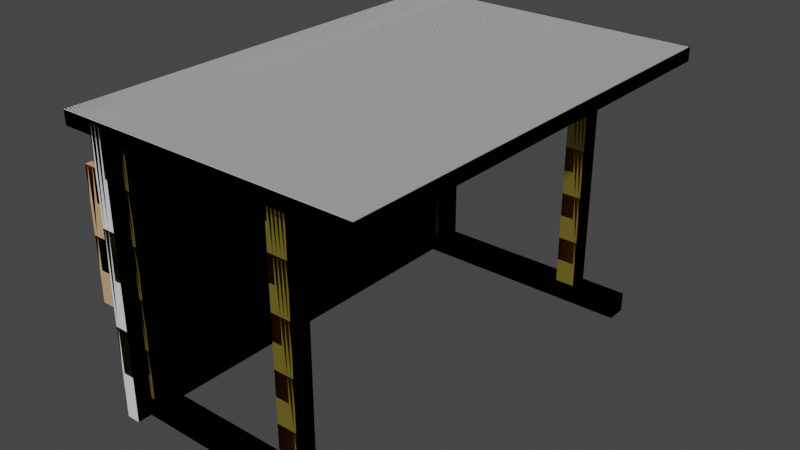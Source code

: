 # Source: desk_yellow.blend  (saved by Blender 3.5.10; exported with 4.5.12 LTS)
import bpy
from mathutils import Matrix  # noqa: F401  (used for matrix-valued properties, if any)

bpy.ops.wm.read_factory_settings(use_empty=True)
scene = bpy.context.scene
scene.name = 'Scene'

# ---- collections
col_collection = bpy.data.collections.new('Collection'); scene.collection.children.link(col_collection)
col_collection_2 = bpy.data.collections.new('Collection 2'); scene.collection.children.link(col_collection_2)

# ---- materials (node trees are filled in below, after node groups)
mat_material_001 = bpy.data.materials.new('Material.001')
mat_material_001.use_transparent_shadow = False
mat_material_002 = bpy.data.materials.new('Material.002')
mat_material_002.use_transparent_shadow = False

# ---- material node trees
mat_material_001.use_nodes = True; mat_material_001.node_tree.nodes.clear()
_N = mat_material_001.node_tree.nodes; _L = mat_material_001.node_tree.links
n0 = _N.new('ShaderNodeBsdfPrincipled'); n0.name = 'Principled BSDF'; n0.location = (10, 300)
n0.distribution = 'GGX'
n0.subsurface_method = 'RANDOM_WALK_SKIN'
n0.inputs[0].default_value = (1.0, 0.7793, 0.1297, 1.0)
n0.inputs[1].default_value = 1.0
n0.inputs[3].default_value = 1.45
n0.inputs[27].default_value = (0.0, 0.0, 0.0, 1.0)
n0.inputs[28].default_value = 1.0
n1 = _N.new('ShaderNodeOutputMaterial'); n1.name = 'Material Output'; n1.location = (300, 300)
_L.new(n0.outputs[0], n1.inputs[0])
n1.is_active_output = True
mat_material_002.use_nodes = True; mat_material_002.node_tree.nodes.clear()
_N = mat_material_002.node_tree.nodes; _L = mat_material_002.node_tree.links
n0 = _N.new('ShaderNodeBsdfPrincipled'); n0.name = 'Principled BSDF'; n0.location = (10, 300)
n0.distribution = 'GGX'
n0.subsurface_method = 'RANDOM_WALK_SKIN'
n0.inputs[0].default_value = (0.6584, 0.402, 0.2122, 1.0)
n0.inputs[3].default_value = 1.45
n0.inputs[27].default_value = (0.0, 0.0, 0.0, 1.0)
n0.inputs[28].default_value = 1.0
n1 = _N.new('ShaderNodeOutputMaterial'); n1.name = 'Material Output'; n1.location = (300, 300)
_L.new(n0.outputs[0], n1.inputs[0])
n1.is_active_output = True

# ---- world
world_world = bpy.data.worlds.new('World'); scene.world = world_world
world_world.use_nodes = True; world_world.node_tree.nodes.clear()
_N = world_world.node_tree.nodes; _L = world_world.node_tree.links
n0 = _N.new('ShaderNodeOutputWorld'); n0.name = 'World Output'; n0.location = (300, 300)
n1 = _N.new('ShaderNodeBackground'); n1.name = 'Background'; n1.location = (10, 300)
n1.inputs[0].default_value = (0.05088, 0.05088, 0.05088, 1.0)
_L.new(n1.outputs[0], n0.inputs[0])
n0.is_active_output = True
world_world.color = (0.05088, 0.05088, 0.05088)
world_world.use_sun_shadow = False
world_world.sun_shadow_jitter_overblur = 0.0

# ---- meshes
me_cube_001 = bpy.data.meshes.new('Cube.001')
me_cube_001.from_pydata([(-1.209, -1.811, -0.04771), (-1.209, -1.811, 0.06165), (-1.209, 1.819, -0.04771), (-1.209, 1.819, 0.06165), (1.213, -1.811, -0.04771), (1.213, -1.811, 0.06165), (1.213, 1.819, -0.04771), (1.213, 1.819, 0.06165), (-1.209, -1.811, -0.04771), (-1.209, -1.811, 0.06165), (-1.209, 1.819, -0.04771), (-1.209, 1.819, 0.06165), (1.213, -1.811, -0.04771), (1.213, -1.811, 0.06165), (1.213, 1.819, -0.04771), (1.213, 1.819, 0.06165), (-0.9575, -1.811, 0.05143), (-0.8481, -1.811, 0.05143), (-0.9575, 1.819, 0.05143), (-0.8481, 1.819, 0.05143), (-0.9575, -1.811, -2.17), (-0.8481, -1.811, -2.17), (-0.9575, 1.819, -2.17), (-0.8481, 1.819, -2.17), (-0.9575, -1.811, 0.05143), (-0.8481, -1.811, 0.05143), (-0.9575, 1.819, 0.05143), (-0.8481, 1.819, 0.05143), (-0.9575, -1.811, -2.17), (-0.8481, -1.811, -2.17), (-0.9575, 1.819, -2.17), (-0.8481, 1.819, -2.17)], [], [(0, 1, 3, 2), (2, 3, 7, 6), (6, 7, 5, 4), (4, 5, 1, 0), (2, 6, 4, 0), (7, 3, 1, 5), (8, 9, 11, 10), (10, 11, 15, 14), (14, 15, 13, 12), (12, 13, 9, 8), (10, 14, 12, 8), (15, 11, 9, 13), (16, 17, 19, 18), (18, 19, 23, 22), (22, 23, 21, 20), (20, 21, 17, 16), (18, 22, 20, 16), (23, 19, 17, 21), (24, 25, 27, 26), (26, 27, 31, 30), (30, 31, 29, 28), (28, 29, 25, 24), (26, 30, 28, 24), (31, 27, 25, 29)])
me_cube_001.polygons.foreach_set('use_smooth', [True] * 24)
_k = set([(0, 1), (0, 2), (0, 4), (1, 3), (1, 5), (2, 3), (2, 6), (3, 7), (4, 5), (4, 6), (5, 7), (6, 7), (8, 9), (8, 10), (8, 12), (9, 11), (9, 13), (10, 11), (10, 14), (11, 15), (12, 13), (12, 14), (13, 15), (14, 15), (16, 17), (16, 18), (16, 20), (17, 19), (17, 21), (18, 19), (18, 22), (19, 23), (20, 21), (20, 22), (21, 23), (22, 23), (24, 25), (24, 26), (24, 28), (25, 27), (25, 29), (26, 27), (26, 30), (27, 31), (28, 29), (28, 30), (29, 31), (30, 31)])
me_cube_001.attributes.new('sharp_edge', 'BOOLEAN', 'EDGE').data.foreach_set('value', [ (min(e.vertices), max(e.vertices)) in _k for e in me_cube_001.edges])
_uv = me_cube_001.uv_layers.new(name='UVMap')
_uv.uv.foreach_set('vector', [0.375, 0.0, 0.625, 0.0, 0.625, 0.25, 0.375, 0.25, 0.375, 0.25, 0.625, 0.25, 0.625, 0.5, 0.375, 0.5, 0.375, 0.5, 0.625, 0.5, 0.625, 0.75, 0.375, 0.75, 0.375, 0.75, 0.625, 0.75, 0.625, 1.0, 0.375, 1.0, 0.125, 0.5, 0.375, 0.5, 0.375, 0.75, 0.125, 0.75, 0.625, 0.5, 0.875, 0.5, 0.875, 0.75, 0.625, 0.75, 0.375, 0.0, 0.625, 0.0, 0.625, 0.25, 0.375, 0.25, 0.375, 0.25, 0.625, 0.25, 0.625, 0.5, 0.375, 0.5, 0.375, 0.5, 0.625, 0.5, 0.625, 0.75, 0.375, 0.75, 0.375, 0.75, 0.625, 0.75, 0.625, 1.0, 0.375, 1.0, 0.125, 0.5, 0.375, 0.5, 0.375, 0.75, 0.125, 0.75, 0.625, 0.5, 0.875, 0.5, 0.875, 0.75, 0.625, 0.75, 0.375, 0.0, 0.625, 0.0, 0.625, 0.25, 0.375, 0.25, 0.375, 0.25, 0.625, 0.25, 0.625, 0.5, 0.375, 0.5, 0.375, 0.5, 0.625, 0.5, 0.625, 0.75, 0.375, 0.75, 0.375, 0.75, 0.625, 0.75, 0.625, 1.0, 0.375, 1.0, 0.125, 0.5, 0.375, 0.5, 0.375, 0.75, 0.125, 0.75, 0.625, 0.5, 0.875, 0.5, 0.875, 0.75, 0.625, 0.75, 0.375, 0.0, 0.625, 0.0, 0.625, 0.25, 0.375, 0.25, 0.375, 0.25, 0.625, 0.25, 0.625, 0.5, 0.375, 0.5, 0.375, 0.5, 0.625, 0.5, 0.625, 0.75, 0.375, 0.75, 0.375, 0.75, 0.625, 0.75, 0.625, 1.0, 0.375, 1.0, 0.125, 0.5, 0.375, 0.5, 0.375, 0.75, 0.125, 0.75, 0.625, 0.5, 0.875, 0.5, 0.875, 0.75, 0.625, 0.75])
me_cube_001.update()
me_cube_001.normals_split_custom_set([tuple(v) for v in zip(*[iter([-1.0, 0.0, 0.0, -1.0, 0.0, 0.0, -1.0, 0.0, 0.0, -1.0, 0.0, 0.0, 0.0, 1.0, 0.0, 0.0, 1.0, 0.0, 0.0, 1.0, 0.0, 0.0, 1.0, 0.0, 1.0, 0.0, 0.0, 1.0, 0.0, 0.0, 1.0, 0.0, 0.0, 1.0, 0.0, 0.0, 0.0, -1.0, 0.0, 0.0, -1.0, 0.0, 0.0, -1.0, 0.0, 0.0, -1.0, 0.0, 0.0, 0.0, -1.0, 0.0, 0.0, -1.0, 0.0, 0.0, -1.0, 0.0, 0.0, -1.0, 0.0, 0.0, 1.0, 0.0, 0.0, 1.0, 0.0, 0.0, 1.0, 0.0, 0.0, 1.0, -1.0, 0.0, 0.0, -1.0, 0.0, 0.0, -1.0, 0.0, 0.0, -1.0, 0.0, 0.0, 0.0, 1.0, 0.0, 0.0, 1.0, 0.0, 0.0, 1.0, 0.0, 0.0, 1.0, 0.0, 1.0, 0.0, 0.0, 1.0, 0.0, 0.0, 1.0, 0.0, 0.0, 1.0, 0.0, 0.0, 0.0, -1.0, 0.0, 0.0, -1.0, 0.0, 0.0, -1.0, 0.0, 0.0, -1.0, 0.0, 0.0, 0.0, -1.0, 0.0, 0.0, -1.0, 0.0, 0.0, -1.0, 0.0, 0.0, -1.0, 0.0, 0.0, 1.0, 0.0, 0.0, 1.0, 0.0, 0.0, 1.0, 0.0, 0.0, 1.0, 0.0, 0.0, 1.0, 0.0, 0.0, 1.0, 0.0, 0.0, 1.0, 0.0, 0.0, 1.0, 0.0, 1.0, 0.0, 0.0, 1.0, 0.0, 0.0, 1.0, 0.0, 0.0, 1.0, 0.0, 0.0, 0.0, -1.0, 0.0, 0.0, -1.0, 0.0, 0.0, -1.0, 0.0, 0.0, -1.0, 0.0, -1.0, 0.0, 0.0, -1.0, 0.0, 0.0, -1.0, 0.0, 0.0, -1.0, 0.0, -1.0, 0.0, 5.367e-08, -1.0, 0.0, 5.367e-08, -1.0, 0.0, 5.367e-08, -1.0, 0.0, 5.367e-08, 1.0, 0.0, -5.367e-08, 1.0, 0.0, -5.367e-08, 1.0, 0.0, -5.367e-08, 1.0, 0.0, -5.367e-08, 0.0, 0.0, 1.0, 0.0, 0.0, 1.0, 0.0, 0.0, 1.0, 0.0, 0.0, 1.0, 0.0, 1.0, 0.0, 0.0, 1.0, 0.0, 0.0, 1.0, 0.0, 0.0, 1.0, 0.0, 0.0, 0.0, -1.0, 0.0, 0.0, -1.0, 0.0, 0.0, -1.0, 0.0, 0.0, -1.0, 0.0, -1.0, 0.0, 0.0, -1.0, 0.0, 0.0, -1.0, 0.0, 0.0, -1.0, 0.0, -1.0, 0.0, 5.367e-08, -1.0, 0.0, 5.367e-08, -1.0, 0.0, 5.367e-08, -1.0, 0.0, 5.367e-08, 1.0, 0.0, -5.367e-08, 1.0, 0.0, -5.367e-08, 1.0, 0.0, -5.367e-08, 1.0, 0.0, -5.367e-08])] * 3)])
me_002 = bpy.data.meshes.new('Куб.002')
me_002.from_pydata([(-1.0, -1.0, -1.0), (-1.0, -1.0, 1.0), (-1.0, 1.0, -1.0), (-1.0, 1.0, 1.0), (1.0, -1.0, -1.0), (1.0, -1.0, 1.0), (1.0, 1.0, -1.0), (1.0, 1.0, 1.0), (-0.6784, -0.8454, -0.7113), (-0.6784, -0.8454, -40.71), (-0.6784, -0.9343, -0.7113), (-0.6784, -0.9343, -40.71), (-0.8117, -0.8454, -0.7113), (-0.8117, -0.8454, -40.71), (-0.8117, -0.9343, -0.7113), (-0.8117, -0.9343, -40.71), (0.4883, -0.8454, -0.7113), (0.4883, -0.8454, -40.71), (0.4883, -0.9343, -0.7113), (0.4883, -0.9343, -40.71), (0.3549, -0.8454, -0.7113), (0.3549, -0.8454, -40.71), (0.3549, -0.9343, -0.7113), (0.3549, -0.9343, -40.71), (0.4883, 0.9323, -0.7112), (0.4883, 0.9323, -40.71), (0.4883, 0.8434, -0.7112), (0.4883, 0.8434, -40.71), (0.3549, 0.9323, -0.7112), (0.3549, 0.9323, -40.71), (0.3549, 0.8434, -0.7112), (0.3549, 0.8434, -40.71), (0.8008, 0.9323, -43.85), (-0.8659, 0.9323, -43.85), (0.8008, 0.8434, -43.85), (-0.8659, 0.8434, -43.85), (0.8008, 0.9323, -40.65), (-0.8659, 0.9323, -40.65), (0.8008, 0.8434, -40.65), (-0.8659, 0.8434, -40.65), (-0.6784, 0.9323, -0.7112), (-0.6784, 0.9323, -40.71), (-0.6784, 0.8434, -0.7112), (-0.6784, 0.8434, -40.71), (-0.8117, 0.9323, -0.7112), (-0.8117, 0.9323, -40.71), (-0.8117, 0.8434, -0.7112), (-0.8117, 0.8434, -40.71), (0.8008, -0.8454, -43.85), (-0.8659, -0.8454, -43.85), (0.8008, -0.9343, -43.85), (-0.8659, -0.9343, -43.85), (0.8008, -0.8454, -40.65), (-0.8659, -0.8454, -40.65), (0.8008, -0.9343, -40.65), (-0.8659, -0.9343, -40.65), (-0.8965, -1.0, -5.492), (-0.8132, -1.0, -5.492), (-0.8965, 1.0, -5.492), (-0.8132, 1.0, -5.492), (-0.8965, -1.0, -25.84), (-0.8132, -1.0, -25.84), (-0.8965, 1.0, -25.84), (-0.8132, 1.0, -25.84), (-1.0, -1.0, -1.0), (-1.0, -1.0, 1.0), (-1.0, 1.0, -1.0), (-1.0, 1.0, 1.0), (1.0, -1.0, -1.0), (1.0, -1.0, 1.0), (1.0, 1.0, -1.0), (1.0, 1.0, 1.0), (-0.6784, -0.8454, -0.7113), (-0.6784, -0.8454, -40.71), (-0.6784, -0.9343, -0.7113), (-0.6784, -0.9343, -40.71), (-0.8117, -0.8454, -0.7113), (-0.8117, -0.8454, -40.71), (-0.8117, -0.9343, -0.7113), (-0.8117, -0.9343, -40.71), (0.4883, -0.8454, -0.7113), (0.4883, -0.8454, -40.71), (0.4883, -0.9343, -0.7113), (0.4883, -0.9343, -40.71), (0.3549, -0.8454, -0.7113), (0.3549, -0.8454, -40.71), (0.3549, -0.9343, -0.7113), (0.3549, -0.9343, -40.71), (0.4883, 0.9323, -0.7112), (0.4883, 0.9323, -40.71), (0.4883, 0.8434, -0.7112), (0.4883, 0.8434, -40.71), (0.3549, 0.9323, -0.7112), (0.3549, 0.9323, -40.71), (0.3549, 0.8434, -0.7112), (0.3549, 0.8434, -40.71), (0.8008, 0.9323, -43.85), (-0.8659, 0.9323, -43.85), (0.8008, 0.8434, -43.85), (-0.8659, 0.8434, -43.85), (0.8008, 0.9323, -40.65), (-0.8659, 0.9323, -40.65), (0.8008, 0.8434, -40.65), (-0.8659, 0.8434, -40.65), (-0.6784, 0.9323, -0.7112), (-0.6784, 0.9323, -40.71), (-0.6784, 0.8434, -0.7112), (-0.6784, 0.8434, -40.71), (-0.8117, 0.9323, -0.7112), (-0.8117, 0.9323, -40.71), (-0.8117, 0.8434, -0.7112), (-0.8117, 0.8434, -40.71), (0.8008, -0.8454, -43.85), (-0.8659, -0.8454, -43.85), (0.8008, -0.9343, -43.85), (-0.8659, -0.9343, -43.85), (0.8008, -0.8454, -40.65), (-0.8659, -0.8454, -40.65), (0.8008, -0.9343, -40.65), (-0.8659, -0.9343, -40.65), (-0.8965, -1.0, -5.492), (-0.8132, -1.0, -5.492), (-0.8965, 1.0, -5.492), (-0.8132, 1.0, -5.492), (-0.8965, -1.0, -25.84), (-0.8132, -1.0, -25.84), (-0.8965, 1.0, -25.84), (-0.8132, 1.0, -25.84), (-1.0, -1.0, -1.0), (-1.0, -1.0, 1.0), (-1.0, 1.0, -1.0), (-1.0, 1.0, 1.0), (1.0, -1.0, -1.0), (1.0, -1.0, 1.0), (1.0, 1.0, -1.0), (1.0, 1.0, 1.0), (-0.6784, -0.8454, -0.7113), (-0.6784, -0.8454, -40.71), (-0.6784, -0.9343, -0.7113), (-0.6784, -0.9343, -40.71), (-0.8117, -0.8454, -0.7113), (-0.8117, -0.8454, -40.71), (-0.8117, -0.9343, -0.7113), (-0.8117, -0.9343, -40.71), (0.4883, -0.8454, -0.7113), (0.4883, -0.8454, -40.71), (0.4883, -0.9343, -0.7113), (0.4883, -0.9343, -40.71), (0.3549, -0.8454, -0.7113), (0.3549, -0.8454, -40.71), (0.3549, -0.9343, -0.7113), (0.3549, -0.9343, -40.71), (0.4883, 0.9323, -0.7112), (0.4883, 0.9323, -40.71), (0.4883, 0.8434, -0.7112), (0.4883, 0.8434, -40.71), (0.3549, 0.9323, -0.7112), (0.3549, 0.9323, -40.71), (0.3549, 0.8434, -0.7112), (0.3549, 0.8434, -40.71), (0.8008, 0.9323, -43.85), (-0.8659, 0.9323, -43.85), (0.8008, 0.8434, -43.85), (-0.8659, 0.8434, -43.85), (0.8008, 0.9323, -40.65), (-0.8659, 0.9323, -40.65), (0.8008, 0.8434, -40.65), (-0.8659, 0.8434, -40.65), (-0.6784, 0.9323, -0.7112), (-0.6784, 0.9323, -40.71), (-0.6784, 0.8434, -0.7112), (-0.6784, 0.8434, -40.71), (-0.8117, 0.9323, -0.7112), (-0.8117, 0.9323, -40.71), (-0.8117, 0.8434, -0.7112), (-0.8117, 0.8434, -40.71), (0.8008, -0.8454, -43.85), (-0.8659, -0.8454, -43.85), (0.8008, -0.9343, -43.85), (-0.8659, -0.9343, -43.85), (0.8008, -0.8454, -40.65), (-0.8659, -0.8454, -40.65), (0.8008, -0.9343, -40.65), (-0.8659, -0.9343, -40.65), (-0.8965, -1.0, -5.492), (-0.8132, -1.0, -5.492), (-0.8965, 1.0, -5.492), (-0.8132, 1.0, -5.492), (-0.8965, -1.0, -25.84), (-0.8132, -1.0, -25.84), (-0.8965, 1.0, -25.84), (-0.8132, 1.0, -25.84)], [], [(0, 1, 3, 2), (2, 3, 7, 6), (6, 7, 5, 4), (4, 5, 1, 0), (2, 6, 4, 0), (7, 3, 1, 5), (8, 12, 14, 10), (11, 10, 14, 15), (15, 14, 12, 13), (13, 9, 11, 15), (9, 8, 10, 11), (13, 12, 8, 9), (16, 20, 22, 18), (19, 18, 22, 23), (23, 22, 20, 21), (21, 17, 19, 23), (17, 16, 18, 19), (21, 20, 16, 17), (24, 28, 30, 26), (27, 26, 30, 31), (31, 30, 28, 29), (29, 25, 27, 31), (25, 24, 26, 27), (29, 28, 24, 25), (32, 36, 38, 34), (35, 34, 38, 39), (39, 38, 36, 37), (37, 33, 35, 39), (33, 32, 34, 35), (37, 36, 32, 33), (40, 44, 46, 42), (43, 42, 46, 47), (47, 46, 44, 45), (45, 41, 43, 47), (41, 40, 42, 43), (45, 44, 40, 41), (48, 52, 54, 50), (51, 50, 54, 55), (55, 54, 52, 53), (53, 49, 51, 55), (49, 48, 50, 51), (53, 52, 48, 49), (56, 57, 59, 58), (58, 59, 63, 62), (62, 63, 61, 60), (60, 61, 57, 56), (58, 62, 60, 56), (63, 59, 57, 61), (64, 65, 67, 66), (66, 67, 71, 70), (70, 71, 69, 68), (68, 69, 65, 64), (66, 70, 68, 64), (71, 67, 65, 69), (72, 76, 78, 74), (75, 74, 78, 79), (79, 78, 76, 77), (77, 73, 75, 79), (73, 72, 74, 75), (77, 76, 72, 73), (80, 84, 86, 82), (83, 82, 86, 87), (87, 86, 84, 85), (85, 81, 83, 87), (81, 80, 82, 83), (85, 84, 80, 81), (88, 92, 94, 90), (91, 90, 94, 95), (95, 94, 92, 93), (93, 89, 91, 95), (89, 88, 90, 91), (93, 92, 88, 89), (96, 100, 102, 98), (99, 98, 102, 103), (103, 102, 100, 101), (101, 97, 99, 103), (97, 96, 98, 99), (101, 100, 96, 97), (104, 108, 110, 106), (107, 106, 110, 111), (111, 110, 108, 109), (109, 105, 107, 111), (105, 104, 106, 107), (109, 108, 104, 105), (112, 116, 118, 114), (115, 114, 118, 119), (119, 118, 116, 117), (117, 113, 115, 119), (113, 112, 114, 115), (117, 116, 112, 113), (120, 121, 123, 122), (122, 123, 127, 126), (126, 127, 125, 124), (124, 125, 121, 120), (122, 126, 124, 120), (127, 123, 121, 125), (128, 129, 131, 130), (130, 131, 135, 134), (134, 135, 133, 132), (132, 133, 129, 128), (130, 134, 132, 128), (135, 131, 129, 133), (136, 140, 142, 138), (139, 138, 142, 143), (143, 142, 140, 141), (141, 137, 139, 143), (137, 136, 138, 139), (141, 140, 136, 137), (144, 148, 150, 146), (147, 146, 150, 151), (151, 150, 148, 149), (149, 145, 147, 151), (145, 144, 146, 147), (149, 148, 144, 145), (152, 156, 158, 154), (155, 154, 158, 159), (159, 158, 156, 157), (157, 153, 155, 159), (153, 152, 154, 155), (157, 156, 152, 153), (160, 164, 166, 162), (163, 162, 166, 167), (167, 166, 164, 165), (165, 161, 163, 167), (161, 160, 162, 163), (165, 164, 160, 161), (168, 172, 174, 170), (171, 170, 174, 175), (175, 174, 172, 173), (173, 169, 171, 175), (169, 168, 170, 171), (173, 172, 168, 169), (176, 180, 182, 178), (179, 178, 182, 183), (183, 182, 180, 181), (181, 177, 179, 183), (177, 176, 178, 179), (181, 180, 176, 177), (184, 185, 187, 186), (186, 187, 191, 190), (190, 191, 189, 188), (188, 189, 185, 184), (186, 190, 188, 184), (191, 187, 185, 189)])
me_002.polygons.foreach_set('use_smooth', [True] * 144)
me_002.polygons.foreach_set('material_index', [3, 3, 3, 3, 3, 3, 3, 0, 0, 0, 0, 0, 3, 0, 0, 0, 0, 0, 3, 0, 0, 0, 0, 0, 0, 0, 0, 0, 0, 0, 3, 0, 0, 0, 0, 0, 0, 0, 0, 0, 0, 0, 3, 3, 3, 3, 3, 3, 3, 3, 3, 3, 3, 3, 3, 0, 0, 0, 0, 0, 3, 0, 0, 0, 0, 0, 3, 0, 0, 0, 0, 0, 0, 0, 0, 0, 0, 0, 3, 0, 0, 0, 0, 0, 0, 0, 0, 0, 0, 0, 3, 3, 3, 3, 3, 3, 3, 3, 3, 3, 3, 3, 3, 0, 0, 0, 0, 0, 3, 0, 0, 0, 0, 0, 3, 0, 0, 0, 0, 0, 0, 0, 0, 0, 0, 0, 3, 0, 0, 0, 0, 0, 0, 0, 0, 0, 0, 0, 3, 3, 3, 3, 3, 3])
_k = set([(0, 1), (0, 2), (0, 4), (1, 3), (1, 5), (2, 3), (2, 6), (3, 7), (4, 5), (4, 6), (5, 7), (6, 7), (8, 9), (8, 10), (8, 12), (9, 11), (9, 13), (10, 11), (10, 14), (11, 15), (12, 13), (12, 14), (13, 15), (14, 15), (16, 17), (16, 18), (16, 20), (17, 19), (17, 21), (18, 19), (18, 22), (19, 23), (20, 21), (20, 22), (21, 23), (22, 23), (24, 25), (24, 26), (24, 28), (25, 27), (25, 29), (26, 27), (26, 30), (27, 31), (28, 29), (28, 30), (29, 31), (30, 31), (32, 33), (32, 34), (32, 36), (33, 35), (33, 37), (34, 35), (34, 38), (35, 39), (36, 37), (36, 38), (37, 39), (38, 39), (40, 41), (40, 42), (40, 44), (41, 43), (41, 45), (42, 43), (42, 46), (43, 47), (44, 45), (44, 46), (45, 47), (46, 47), (48, 49), (48, 50), (48, 52), (49, 51), (49, 53), (50, 51), (50, 54), (51, 55), (52, 53), (52, 54), (53, 55), (54, 55), (56, 57), (56, 58), (56, 60), (57, 59), (57, 61), (58, 59), (58, 62), (59, 63), (60, 61), (60, 62), (61, 63), (62, 63), (64, 65), (64, 66), (64, 68), (65, 67), (65, 69), (66, 67), (66, 70), (67, 71), (68, 69), (68, 70), (69, 71), (70, 71), (72, 73), (72, 74), (72, 76), (73, 75), (73, 77), (74, 75), (74, 78), (75, 79), (76, 77), (76, 78), (77, 79), (78, 79), (80, 81), (80, 82), (80, 84), (81, 83), (81, 85), (82, 83), (82, 86), (83, 87), (84, 85), (84, 86), (85, 87), (86, 87), (88, 89), (88, 90), (88, 92), (89, 91), (89, 93), (90, 91), (90, 94), (91, 95), (92, 93), (92, 94), (93, 95), (94, 95), (96, 97), (96, 98), (96, 100), (97, 99), (97, 101), (98, 99), (98, 102), (99, 103), (100, 101), (100, 102), (101, 103), (102, 103), (104, 105), (104, 106), (104, 108), (105, 107), (105, 109), (106, 107), (106, 110), (107, 111), (108, 109), (108, 110), (109, 111), (110, 111), (112, 113), (112, 114), (112, 116), (113, 115), (113, 117), (114, 115), (114, 118), (115, 119), (116, 117), (116, 118), (117, 119), (118, 119), (120, 121), (120, 122), (120, 124), (121, 123), (121, 125), (122, 123), (122, 126), (123, 127), (124, 125), (124, 126), (125, 127), (126, 127), (128, 129), (128, 130), (128, 132), (129, 131), (129, 133), (130, 131), (130, 134), (131, 135), (132, 133), (132, 134), (133, 135), (134, 135), (136, 137), (136, 138), (136, 140), (137, 139), (137, 141), (138, 139), (138, 142), (139, 143), (140, 141), (140, 142), (141, 143), (142, 143), (144, 145), (144, 146), (144, 148), (145, 147), (145, 149), (146, 147), (146, 150), (147, 151), (148, 149), (148, 150), (149, 151), (150, 151), (152, 153), (152, 154), (152, 156), (153, 155), (153, 157), (154, 155), (154, 158), (155, 159), (156, 157), (156, 158), (157, 159), (158, 159), (160, 161), (160, 162), (160, 164), (161, 163), (161, 165), (162, 163), (162, 166), (163, 167), (164, 165), (164, 166), (165, 167), (166, 167), (168, 169), (168, 170), (168, 172), (169, 171), (169, 173), (170, 171), (170, 174), (171, 175), (172, 173), (172, 174), (173, 175), (174, 175), (176, 177), (176, 178), (176, 180), (177, 179), (177, 181), (178, 179), (178, 182), (179, 183), (180, 181), (180, 182), (181, 183), (182, 183), (184, 185), (184, 186), (184, 188), (185, 187), (185, 189), (186, 187), (186, 190), (187, 191), (188, 189), (188, 190), (189, 191), (190, 191)])
me_002.attributes.new('sharp_edge', 'BOOLEAN', 'EDGE').data.foreach_set('value', [ (min(e.vertices), max(e.vertices)) in _k for e in me_002.edges])
_uv = me_002.uv_layers.new(name='UVКарта')
_uv.uv.foreach_set('vector', [0.2257, 0.6602, 0.2257, 0.7069, 0.1791, 0.7069, 0.1791, 0.6602, 0.3949, 0.9481, 0.3949, 0.9947, 0.3483, 0.9947, 0.3483, 0.9481, 0.2829, 0.9461, 0.2829, 0.9927, 0.2363, 0.9927, 0.2363, 0.9461, 0.2257, 0.9461, 0.2257, 0.9927, 0.1791, 0.9927, 0.1791, 0.9461, 0.2363, 0.8889, 0.2829, 0.8889, 0.2829, 0.9356, 0.2363, 0.9356, 0.1791, 0.8889, 0.2257, 0.8889, 0.2257, 0.9356, 0.1791, 0.9356, 0.6944, 0.9481, 0.6944, 0.9512, 0.6923, 0.9512, 0.6923, 0.9481, 0.3514, 0.00528, 0.3514, 0.9375, 0.3483, 0.9375, 0.3483, 0.00528, 0.8932, 0.00528, 0.8932, 0.9375, 0.8911, 0.9375, 0.8911, 0.00528, 0.6817, 0.9481, 0.6817, 0.9512, 0.6797, 0.9512, 0.6797, 0.9481, 0.8174, 0.00528, 0.8174, 0.9375, 0.8153, 0.9375, 0.8153, 0.00528, 0.4198, 0.00528, 0.4198, 0.9375, 0.4167, 0.9375, 0.4167, 0.00528, 0.6565, 0.9481, 0.6565, 0.9512, 0.6544, 0.9512, 0.6544, 0.9481, 0.5701, 0.00528, 0.5701, 0.9375, 0.567, 0.9375, 0.567, 0.00528, 0.6784, 0.00528, 0.6784, 0.9375, 0.6764, 0.9375, 0.6764, 0.00528, 0.6312, 0.9481, 0.6312, 0.9512, 0.6291, 0.9512, 0.6291, 0.9481, 0.8048, 0.00528, 0.8048, 0.9375, 0.8027, 0.9375, 0.8027, 0.00528, 0.5018, 0.00528, 0.5018, 0.9375, 0.4987, 0.9375, 0.4987, 0.00528, 0.5807, 0.9481, 0.5807, 0.9512, 0.5786, 0.9512, 0.5786, 0.9481, 0.5291, 0.00528, 0.5291, 0.9375, 0.526, 0.9375, 0.526, 0.00528, 0.9311, 0.00528, 0.9311, 0.9375, 0.929, 0.9375, 0.929, 0.00528, 0.5554, 0.9481, 0.5554, 0.9512, 0.5533, 0.9512, 0.5533, 0.9481, 0.7037, 0.00528, 0.7037, 0.9375, 0.7016, 0.9375, 0.7016, 0.00528, 0.6658, 0.00528, 0.6658, 0.9375, 0.6627, 0.9375, 0.6627, 0.00528, 0.1648, 0.7454, 0.1648, 0.82, 0.1627, 0.82, 0.1627, 0.7454, 0.1791, 0.49, 0.218, 0.49, 0.218, 0.5645, 0.1791, 0.5645, 0.1522, 0.8877, 0.1522, 0.9265, 0.1501, 0.9265, 0.1501, 0.8877, 0.3061, 0.82, 0.3061, 0.7454, 0.3082, 0.7454, 0.3082, 0.82, 0.3314, 0.948, 0.3314, 0.9091, 0.3334, 0.9091, 0.3334, 0.948, 0.0803, 0.6602, 0.1191, 0.6602, 0.1191, 0.7348, 0.0803, 0.7348, 0.1522, 0.9371, 0.1522, 0.9402, 0.1501, 0.9402, 0.1501, 0.9371, 0.5565, 0.00528, 0.5565, 0.9375, 0.5533, 0.9375, 0.5533, 0.00528, 0.969, 0.00528, 0.969, 0.9375, 0.9669, 0.9375, 0.9669, 0.00528, 0.1648, 0.9371, 0.1648, 0.9402, 0.1627, 0.9402, 0.1627, 0.9371, 0.729, 0.00528, 0.729, 0.9375, 0.7269, 0.9375, 0.7269, 0.00528, 0.4334, 0.00528, 0.4334, 0.9375, 0.4303, 0.9375, 0.4303, 0.00528, 0.3294, 0.5751, 0.3294, 0.6497, 0.3273, 0.6497, 0.3273, 0.5751, 0.0803, 0.5751, 0.1191, 0.5751, 0.1191, 0.6497, 0.0803, 0.6497, 0.2955, 0.8877, 0.2955, 0.9265, 0.2935, 0.9265, 0.2935, 0.8877, 0.3187, 0.82, 0.3187, 0.7454, 0.3208, 0.7454, 0.3208, 0.82, 0.1375, 0.9265, 0.1375, 0.8877, 0.1395, 0.8877, 0.1395, 0.9265, 0.1297, 0.5751, 0.1685, 0.5751, 0.1685, 0.6497, 0.1297, 0.6497, 0.1644, 0.8771, 0.1625, 0.8771, 0.1625, 0.8305, 0.1644, 0.8305, 0.01973, 0.9641, 0.01778, 0.9641, 0.01778, 0.49, 0.01973, 0.49, 0.2935, 0.8305, 0.2954, 0.8305, 0.2954, 0.8771, 0.2935, 0.8771, 0.04279, 0.49, 0.04473, 0.49, 0.04473, 0.9641, 0.04279, 0.9641, 0.3378, 0.00528, 0.3378, 0.4794, 0.2912, 0.4794, 0.2912, 0.00528, 0.05189, 0.005281, 0.05189, 0.4794, 0.00528, 0.4794, 0.00528, 0.00528, 0.1269, 0.8597, 0.1269, 0.9063, 0.0803, 0.9063, 0.0803, 0.8597, 0.2257, 0.7746, 0.2257, 0.8212, 0.1791, 0.8212, 0.1791, 0.7746, 0.2829, 0.6602, 0.2829, 0.7069, 0.2363, 0.7069, 0.2363, 0.6602, 0.1269, 0.8026, 0.1269, 0.8492, 0.0803, 0.8492, 0.0803, 0.8026, 0.1791, 0.8318, 0.2257, 0.8318, 0.2257, 0.8784, 0.1791, 0.8784, 0.4055, 0.9481, 0.4521, 0.9481, 0.4521, 0.9947, 0.4055, 0.9947, 0.6438, 0.9481, 0.6438, 0.9512, 0.6418, 0.9512, 0.6418, 0.9481, 0.3924, 0.00528, 0.3924, 0.9375, 0.3893, 0.9375, 0.3893, 0.00528, 0.7416, 0.00528, 0.7416, 0.9375, 0.7395, 0.9375, 0.7395, 0.00528, 0.6186, 0.9481, 0.6186, 0.9512, 0.6165, 0.9512, 0.6165, 0.9481, 0.7921, 0.00528, 0.7921, 0.9375, 0.7901, 0.9375, 0.7901, 0.00528, 0.4471, 0.00528, 0.4471, 0.9375, 0.444, 0.9375, 0.444, 0.00528, 0.5418, 0.9481, 0.5418, 0.9512, 0.5397, 0.9512, 0.5397, 0.9481, 0.5428, 0.00528, 0.5428, 0.9375, 0.5397, 0.9375, 0.5397, 0.00528, 0.7795, 0.00528, 0.7795, 0.9375, 0.7774, 0.9375, 0.7774, 0.00528, 0.4774, 0.9481, 0.4774, 0.9512, 0.4753, 0.9512, 0.4753, 0.9481, 0.8679, 0.00528, 0.8679, 0.9375, 0.8659, 0.9375, 0.8659, 0.00528, 0.6248, 0.00528, 0.6248, 0.9375, 0.6217, 0.9375, 0.6217, 0.00528, 0.4647, 0.9481, 0.4647, 0.9512, 0.4627, 0.9512, 0.4627, 0.9481, 0.4744, 0.00528, 0.4744, 0.9375, 0.4713, 0.9375, 0.4713, 0.00528, 0.9563, 0.00528, 0.9563, 0.9375, 0.9543, 0.9375, 0.9543, 0.00528, 0.2955, 0.9371, 0.2955, 0.9402, 0.2935, 0.9402, 0.2935, 0.9371, 0.7163, 0.00528, 0.7163, 0.9375, 0.7143, 0.9375, 0.7143, 0.00528, 0.6385, 0.00528, 0.6385, 0.9375, 0.6354, 0.9375, 0.6354, 0.00528, 0.3294, 0.49, 0.3294, 0.5645, 0.3273, 0.5645, 0.3273, 0.49, 0.0803, 0.49, 0.1191, 0.49, 0.1191, 0.5645, 0.0803, 0.5645, 0.1648, 0.8877, 0.1648, 0.9265, 0.1627, 0.9265, 0.1627, 0.8877, 0.2935, 0.82, 0.2935, 0.7454, 0.2955, 0.7454, 0.2955, 0.82, 0.3187, 0.9188, 0.3187, 0.8799, 0.3208, 0.8799, 0.3208, 0.9188, 0.2285, 0.5751, 0.2674, 0.5751, 0.2674, 0.6497, 0.2285, 0.6497, 0.5681, 0.9481, 0.5681, 0.9512, 0.566, 0.9512, 0.566, 0.9481, 0.6111, 0.00528, 0.6111, 0.9375, 0.608, 0.9375, 0.608, 0.00528, 0.9185, 0.00528, 0.9185, 0.9375, 0.9164, 0.9375, 0.9164, 0.00528, 0.606, 0.9481, 0.606, 0.9512, 0.6039, 0.9512, 0.6039, 0.9481, 0.7669, 0.00528, 0.7669, 0.9375, 0.7648, 0.9375, 0.7648, 0.00528, 0.3788, 0.00528, 0.3788, 0.9375, 0.3757, 0.9375, 0.3757, 0.00528, 0.3334, 0.6602, 0.3334, 0.7348, 0.3314, 0.7348, 0.3314, 0.6602, 0.2285, 0.49, 0.2674, 0.49, 0.2674, 0.5645, 0.2285, 0.5645, 0.3208, 0.8305, 0.3208, 0.8694, 0.3187, 0.8694, 0.3187, 0.8305, 0.3061, 0.7348, 0.3061, 0.6602, 0.3082, 0.6602, 0.3082, 0.7348, 0.3061, 0.9682, 0.3061, 0.9293, 0.3082, 0.9293, 0.3082, 0.9682, 0.2779, 0.5751, 0.3168, 0.5751, 0.3168, 0.6497, 0.2779, 0.6497, 0.3333, 0.8492, 0.3314, 0.8492, 0.3314, 0.8026, 0.3333, 0.8026, 0.03223, 0.9641, 0.03029, 0.9641, 0.03029, 0.49, 0.03223, 0.49, 0.1375, 0.8305, 0.1394, 0.8305, 0.1394, 0.8771, 0.1375, 0.8771, 0.00528, 0.49, 0.007223, 0.49, 0.007223, 0.9641, 0.00528, 0.9641, 0.2234, 0.00528, 0.2234, 0.4794, 0.1768, 0.4794, 0.1768, 0.00528, 0.1091, 0.005281, 0.1091, 0.4794, 0.06245, 0.4794, 0.06245, 0.00528, 0.2829, 0.8318, 0.2829, 0.8784, 0.2363, 0.8784, 0.2363, 0.8318, 0.2829, 0.7746, 0.2829, 0.8212, 0.2363, 0.8212, 0.2363, 0.7746, 0.1269, 0.9169, 0.1269, 0.9635, 0.0803, 0.9635, 0.0803, 0.9169, 0.2829, 0.7174, 0.2829, 0.764, 0.2363, 0.764, 0.2363, 0.7174, 0.1791, 0.7174, 0.2257, 0.7174, 0.2257, 0.764, 0.1791, 0.764, 0.0803, 0.7454, 0.1269, 0.7454, 0.1269, 0.792, 0.0803, 0.792, 0.1395, 0.9371, 0.1395, 0.9402, 0.1375, 0.9402, 0.1375, 0.9371, 0.4061, 0.00528, 0.4061, 0.9375, 0.403, 0.9375, 0.403, 0.00528, 0.8427, 0.00528, 0.8427, 0.9375, 0.8406, 0.9375, 0.8406, 0.00528, 0.5026, 0.9481, 0.5026, 0.9512, 0.5006, 0.9512, 0.5006, 0.9481, 0.6911, 0.00528, 0.6911, 0.9375, 0.689, 0.9375, 0.689, 0.00528, 0.3651, 0.00528, 0.3651, 0.9375, 0.362, 0.9375, 0.362, 0.00528, 0.6691, 0.9481, 0.6691, 0.9512, 0.667, 0.9512, 0.667, 0.9481, 0.5975, 0.00528, 0.5975, 0.9375, 0.5944, 0.9375, 0.5944, 0.00528, 0.8553, 0.00528, 0.8553, 0.9375, 0.8532, 0.9375, 0.8532, 0.00528, 0.5933, 0.9481, 0.5933, 0.9512, 0.5912, 0.9512, 0.5912, 0.9481, 0.83, 0.00528, 0.83, 0.9375, 0.828, 0.9375, 0.828, 0.00528, 0.4881, 0.00528, 0.4881, 0.9375, 0.485, 0.9375, 0.485, 0.00528, 0.5153, 0.9481, 0.5153, 0.9512, 0.5132, 0.9512, 0.5132, 0.9481, 0.5155, 0.00528, 0.5155, 0.9375, 0.5123, 0.9375, 0.5123, 0.00528, 0.9437, 0.00528, 0.9437, 0.9375, 0.9416, 0.9375, 0.9416, 0.00528, 0.707, 0.9481, 0.707, 0.9512, 0.7049, 0.9512, 0.7049, 0.9481, 0.7542, 0.00528, 0.7542, 0.9375, 0.7522, 0.9375, 0.7522, 0.00528, 0.6521, 0.00528, 0.6521, 0.9375, 0.649, 0.9375, 0.649, 0.00528, 0.2955, 0.6602, 0.2955, 0.7348, 0.2935, 0.7348, 0.2935, 0.6602, 0.2779, 0.49, 0.3168, 0.49, 0.3168, 0.5645, 0.2779, 0.5645, 0.3208, 0.9293, 0.3208, 0.9682, 0.3187, 0.9682, 0.3187, 0.9293, 0.3187, 0.7348, 0.3187, 0.6602, 0.3208, 0.6602, 0.3208, 0.7348, 0.3061, 0.8694, 0.3061, 0.8305, 0.3082, 0.8305, 0.3082, 0.8694, 0.1297, 0.6602, 0.1685, 0.6602, 0.1685, 0.7348, 0.1297, 0.7348, 0.49, 0.9481, 0.49, 0.9512, 0.4879, 0.9512, 0.4879, 0.9481, 0.5838, 0.00528, 0.5838, 0.9375, 0.5807, 0.9375, 0.5807, 0.00528, 0.9058, 0.00528, 0.9058, 0.9375, 0.9037, 0.9375, 0.9037, 0.00528, 0.5281, 0.9481, 0.5281, 0.9512, 0.526, 0.9512, 0.526, 0.9481, 0.8806, 0.00528, 0.8806, 0.9375, 0.8785, 0.9375, 0.8785, 0.00528, 0.4608, 0.00528, 0.4608, 0.9375, 0.4577, 0.9375, 0.4577, 0.00528, 0.1522, 0.7454, 0.1522, 0.82, 0.1501, 0.82, 0.1501, 0.7454, 0.1297, 0.49, 0.1685, 0.49, 0.1685, 0.5645, 0.1297, 0.5645, 0.3082, 0.8799, 0.3082, 0.9188, 0.3061, 0.9188, 0.3061, 0.8799, 0.1375, 0.82, 0.1375, 0.7454, 0.1395, 0.7454, 0.1395, 0.82, 0.3314, 0.8986, 0.3314, 0.8597, 0.3334, 0.8597, 0.3334, 0.8986, 0.1791, 0.5751, 0.218, 0.5751, 0.218, 0.6497, 0.1791, 0.6497, 0.1519, 0.8771, 0.15, 0.8771, 0.15, 0.8305, 0.1519, 0.8305, 0.06974, 0.9641, 0.0678, 0.9641, 0.06779, 0.49, 0.06974, 0.49, 0.3314, 0.7454, 0.3333, 0.7454, 0.3333, 0.792, 0.3314, 0.792, 0.05529, 0.49, 0.05723, 0.49, 0.05723, 0.9641, 0.05529, 0.9641, 0.2806, 0.00528, 0.2806, 0.4794, 0.234, 0.4794, 0.234, 0.00528, 0.1662, 0.005281, 0.1662, 0.4794, 0.1196, 0.4794, 0.1196, 0.00528])
_uv.active_render = True
_uv = me_002.uv_layers.new(name='UVMap')
_uv.uv.foreach_set('vector', [0.0, 0.0, 0.0, 0.0, 0.0, 0.0, 0.0, 0.0, 0.0, 0.0, 0.0, 0.0, 0.0, 0.0, 0.0, 0.0, 0.0, 0.0, 0.0, 0.0, 0.0, 0.0, 0.0, 0.0, 0.0, 0.0, 0.0, 0.0, 0.0, 0.0, 0.0, 0.0, 0.0, 0.0, 0.0, 0.0, 0.0, 0.0, 0.0, 0.0, 0.0, 0.0, 0.0, 0.0, 0.0, 0.0, 0.0, 0.0, 0.625, 0.5, 0.875, 0.5, 0.875, 0.75, 0.625, 0.75, 0.375, 0.75, 0.625, 0.75, 0.625, 1.0, 0.375, 1.0, 0.375, 0.0, 0.625, 0.0, 0.625, 0.25, 0.375, 0.25, 0.125, 0.5, 0.375, 0.5, 0.375, 0.75, 0.125, 0.75, 0.375, 0.5, 0.625, 0.5, 0.625, 0.75, 0.375, 0.75, 0.375, 0.25, 0.625, 0.25, 0.625, 0.5, 0.375, 0.5, 0.625, 0.5, 0.875, 0.5, 0.875, 0.75, 0.625, 0.75, 0.375, 0.75, 0.625, 0.75, 0.625, 1.0, 0.375, 1.0, 0.375, 0.0, 0.625, 0.0, 0.625, 0.25, 0.375, 0.25, 0.125, 0.5, 0.375, 0.5, 0.375, 0.75, 0.125, 0.75, 0.375, 0.5, 0.625, 0.5, 0.625, 0.75, 0.375, 0.75, 0.375, 0.25, 0.625, 0.25, 0.625, 0.5, 0.375, 0.5, 0.625, 0.5, 0.875, 0.5, 0.875, 0.75, 0.625, 0.75, 0.375, 0.75, 0.625, 0.75, 0.625, 1.0, 0.375, 1.0, 0.375, 0.0, 0.625, 0.0, 0.625, 0.25, 0.375, 0.25, 0.125, 0.5, 0.375, 0.5, 0.375, 0.75, 0.125, 0.75, 0.375, 0.5, 0.625, 0.5, 0.625, 0.75, 0.375, 0.75, 0.375, 0.25, 0.625, 0.25, 0.625, 0.5, 0.375, 0.5, 0.625, 0.5, 0.875, 0.5, 0.875, 0.75, 0.625, 0.75, 0.375, 0.75, 0.625, 0.75, 0.625, 1.0, 0.375, 1.0, 0.375, 0.0, 0.625, 0.0, 0.625, 0.25, 0.375, 0.25, 0.125, 0.5, 0.375, 0.5, 0.375, 0.75, 0.125, 0.75, 0.375, 0.5, 0.625, 0.5, 0.625, 0.75, 0.375, 0.75, 0.375, 0.25, 0.625, 0.25, 0.625, 0.5, 0.375, 0.5, 0.625, 0.5, 0.875, 0.5, 0.875, 0.75, 0.625, 0.75, 0.375, 0.75, 0.625, 0.75, 0.625, 1.0, 0.375, 1.0, 0.375, 0.0, 0.625, 0.0, 0.625, 0.25, 0.375, 0.25, 0.125, 0.5, 0.375, 0.5, 0.375, 0.75, 0.125, 0.75, 0.375, 0.5, 0.625, 0.5, 0.625, 0.75, 0.375, 0.75, 0.375, 0.25, 0.625, 0.25, 0.625, 0.5, 0.375, 0.5, 0.625, 0.5, 0.875, 0.5, 0.875, 0.75, 0.625, 0.75, 0.375, 0.75, 0.625, 0.75, 0.625, 1.0, 0.375, 1.0, 0.375, 0.0, 0.625, 0.0, 0.625, 0.25, 0.375, 0.25, 0.125, 0.5, 0.375, 0.5, 0.375, 0.75, 0.125, 0.75, 0.375, 0.5, 0.625, 0.5, 0.625, 0.75, 0.375, 0.75, 0.375, 0.25, 0.625, 0.25, 0.625, 0.5, 0.375, 0.5, 0.0, 0.0, 0.0, 0.0, 0.0, 0.0, 0.0, 0.0, 0.0, 0.0, 0.0, 0.0, 0.0, 0.0, 0.0, 0.0, 0.0, 0.0, 0.0, 0.0, 0.0, 0.0, 0.0, 0.0, 0.0, 0.0, 0.0, 0.0, 0.0, 0.0, 0.0, 0.0, 0.0, 0.0, 0.0, 0.0, 0.0, 0.0, 0.0, 0.0, 0.0, 0.0, 0.0, 0.0, 0.0, 0.0, 0.0, 0.0, 0.0, 0.0, 0.0, 0.0, 0.0, 0.0, 0.0, 0.0, 0.0, 0.0, 0.0, 0.0, 0.0, 0.0, 0.0, 0.0, 0.0, 0.0, 0.0, 0.0, 0.0, 0.0, 0.0, 0.0, 0.0, 0.0, 0.0, 0.0, 0.0, 0.0, 0.0, 0.0, 0.0, 0.0, 0.0, 0.0, 0.0, 0.0, 0.0, 0.0, 0.0, 0.0, 0.0, 0.0, 0.0, 0.0, 0.0, 0.0, 0.625, 0.5, 0.875, 0.5, 0.875, 0.75, 0.625, 0.75, 0.375, 0.75, 0.625, 0.75, 0.625, 1.0, 0.375, 1.0, 0.375, 0.0, 0.625, 0.0, 0.625, 0.25, 0.375, 0.25, 0.125, 0.5, 0.375, 0.5, 0.375, 0.75, 0.125, 0.75, 0.375, 0.5, 0.625, 0.5, 0.625, 0.75, 0.375, 0.75, 0.375, 0.25, 0.625, 0.25, 0.625, 0.5, 0.375, 0.5, 0.625, 0.5, 0.875, 0.5, 0.875, 0.75, 0.625, 0.75, 0.375, 0.75, 0.625, 0.75, 0.625, 1.0, 0.375, 1.0, 0.375, 0.0, 0.625, 0.0, 0.625, 0.25, 0.375, 0.25, 0.125, 0.5, 0.375, 0.5, 0.375, 0.75, 0.125, 0.75, 0.375, 0.5, 0.625, 0.5, 0.625, 0.75, 0.375, 0.75, 0.375, 0.25, 0.625, 0.25, 0.625, 0.5, 0.375, 0.5, 0.625, 0.5, 0.875, 0.5, 0.875, 0.75, 0.625, 0.75, 0.375, 0.75, 0.625, 0.75, 0.625, 1.0, 0.375, 1.0, 0.375, 0.0, 0.625, 0.0, 0.625, 0.25, 0.375, 0.25, 0.125, 0.5, 0.375, 0.5, 0.375, 0.75, 0.125, 0.75, 0.375, 0.5, 0.625, 0.5, 0.625, 0.75, 0.375, 0.75, 0.375, 0.25, 0.625, 0.25, 0.625, 0.5, 0.375, 0.5, 0.625, 0.5, 0.875, 0.5, 0.875, 0.75, 0.625, 0.75, 0.375, 0.75, 0.625, 0.75, 0.625, 1.0, 0.375, 1.0, 0.375, 0.0, 0.625, 0.0, 0.625, 0.25, 0.375, 0.25, 0.125, 0.5, 0.375, 0.5, 0.375, 0.75, 0.125, 0.75, 0.375, 0.5, 0.625, 0.5, 0.625, 0.75, 0.375, 0.75, 0.375, 0.25, 0.625, 0.25, 0.625, 0.5, 0.375, 0.5, 0.625, 0.5, 0.875, 0.5, 0.875, 0.75, 0.625, 0.75, 0.375, 0.75, 0.625, 0.75, 0.625, 1.0, 0.375, 1.0, 0.375, 0.0, 0.625, 0.0, 0.625, 0.25, 0.375, 0.25, 0.125, 0.5, 0.375, 0.5, 0.375, 0.75, 0.125, 0.75, 0.375, 0.5, 0.625, 0.5, 0.625, 0.75, 0.375, 0.75, 0.375, 0.25, 0.625, 0.25, 0.625, 0.5, 0.375, 0.5, 0.625, 0.5, 0.875, 0.5, 0.875, 0.75, 0.625, 0.75, 0.375, 0.75, 0.625, 0.75, 0.625, 1.0, 0.375, 1.0, 0.375, 0.0, 0.625, 0.0, 0.625, 0.25, 0.375, 0.25, 0.125, 0.5, 0.375, 0.5, 0.375, 0.75, 0.125, 0.75, 0.375, 0.5, 0.625, 0.5, 0.625, 0.75, 0.375, 0.75, 0.375, 0.25, 0.625, 0.25, 0.625, 0.5, 0.375, 0.5, 0.0, 0.0, 0.0, 0.0, 0.0, 0.0, 0.0, 0.0, 0.0, 0.0, 0.0, 0.0, 0.0, 0.0, 0.0, 0.0, 0.0, 0.0, 0.0, 0.0, 0.0, 0.0, 0.0, 0.0, 0.0, 0.0, 0.0, 0.0, 0.0, 0.0, 0.0, 0.0, 0.0, 0.0, 0.0, 0.0, 0.0, 0.0, 0.0, 0.0, 0.0, 0.0, 0.0, 0.0, 0.0, 0.0, 0.0, 0.0, 0.0, 0.0, 0.0, 0.0, 0.0, 0.0, 0.0, 0.0, 0.0, 0.0, 0.0, 0.0, 0.0, 0.0, 0.0, 0.0, 0.0, 0.0, 0.0, 0.0, 0.0, 0.0, 0.0, 0.0, 0.0, 0.0, 0.0, 0.0, 0.0, 0.0, 0.0, 0.0, 0.0, 0.0, 0.0, 0.0, 0.0, 0.0, 0.0, 0.0, 0.0, 0.0, 0.0, 0.0, 0.0, 0.0, 0.0, 0.0, 0.625, 0.5, 0.875, 0.5, 0.875, 0.75, 0.625, 0.75, 0.375, 0.75, 0.625, 0.75, 0.625, 1.0, 0.375, 1.0, 0.375, 0.0, 0.625, 0.0, 0.625, 0.25, 0.375, 0.25, 0.125, 0.5, 0.375, 0.5, 0.375, 0.75, 0.125, 0.75, 0.375, 0.5, 0.625, 0.5, 0.625, 0.75, 0.375, 0.75, 0.375, 0.25, 0.625, 0.25, 0.625, 0.5, 0.375, 0.5, 0.625, 0.5, 0.875, 0.5, 0.875, 0.75, 0.625, 0.75, 0.375, 0.75, 0.625, 0.75, 0.625, 1.0, 0.375, 1.0, 0.375, 0.0, 0.625, 0.0, 0.625, 0.25, 0.375, 0.25, 0.125, 0.5, 0.375, 0.5, 0.375, 0.75, 0.125, 0.75, 0.375, 0.5, 0.625, 0.5, 0.625, 0.75, 0.375, 0.75, 0.375, 0.25, 0.625, 0.25, 0.625, 0.5, 0.375, 0.5, 0.625, 0.5, 0.875, 0.5, 0.875, 0.75, 0.625, 0.75, 0.375, 0.75, 0.625, 0.75, 0.625, 1.0, 0.375, 1.0, 0.375, 0.0, 0.625, 0.0, 0.625, 0.25, 0.375, 0.25, 0.125, 0.5, 0.375, 0.5, 0.375, 0.75, 0.125, 0.75, 0.375, 0.5, 0.625, 0.5, 0.625, 0.75, 0.375, 0.75, 0.375, 0.25, 0.625, 0.25, 0.625, 0.5, 0.375, 0.5, 0.625, 0.5, 0.875, 0.5, 0.875, 0.75, 0.625, 0.75, 0.375, 0.75, 0.625, 0.75, 0.625, 1.0, 0.375, 1.0, 0.375, 0.0, 0.625, 0.0, 0.625, 0.25, 0.375, 0.25, 0.125, 0.5, 0.375, 0.5, 0.375, 0.75, 0.125, 0.75, 0.375, 0.5, 0.625, 0.5, 0.625, 0.75, 0.375, 0.75, 0.375, 0.25, 0.625, 0.25, 0.625, 0.5, 0.375, 0.5, 0.625, 0.5, 0.875, 0.5, 0.875, 0.75, 0.625, 0.75, 0.375, 0.75, 0.625, 0.75, 0.625, 1.0, 0.375, 1.0, 0.375, 0.0, 0.625, 0.0, 0.625, 0.25, 0.375, 0.25, 0.125, 0.5, 0.375, 0.5, 0.375, 0.75, 0.125, 0.75, 0.375, 0.5, 0.625, 0.5, 0.625, 0.75, 0.375, 0.75, 0.375, 0.25, 0.625, 0.25, 0.625, 0.5, 0.375, 0.5, 0.625, 0.5, 0.875, 0.5, 0.875, 0.75, 0.625, 0.75, 0.375, 0.75, 0.625, 0.75, 0.625, 1.0, 0.375, 1.0, 0.375, 0.0, 0.625, 0.0, 0.625, 0.25, 0.375, 0.25, 0.125, 0.5, 0.375, 0.5, 0.375, 0.75, 0.125, 0.75, 0.375, 0.5, 0.625, 0.5, 0.625, 0.75, 0.375, 0.75, 0.375, 0.25, 0.625, 0.25, 0.625, 0.5, 0.375, 0.5, 0.0, 0.0, 0.0, 0.0, 0.0, 0.0, 0.0, 0.0, 0.0, 0.0, 0.0, 0.0, 0.0, 0.0, 0.0, 0.0, 0.0, 0.0, 0.0, 0.0, 0.0, 0.0, 0.0, 0.0, 0.0, 0.0, 0.0, 0.0, 0.0, 0.0, 0.0, 0.0, 0.0, 0.0, 0.0, 0.0, 0.0, 0.0, 0.0, 0.0, 0.0, 0.0, 0.0, 0.0, 0.0, 0.0, 0.0, 0.0])
me_002.materials.append(mat_material_001)
me_002.materials.append(None)
me_002.materials.append(None)
me_002.materials.append(mat_material_002)
me_002.update()
me_002.normals_split_custom_set([tuple(v) for v in zip(*[iter([-1.0, 0.0, 0.0, -1.0, 0.0, 0.0, -1.0, 0.0, 0.0, -1.0, 0.0, 0.0, 0.0, 1.0, 0.0, 0.0, 1.0, 0.0, 0.0, 1.0, 0.0, 0.0, 1.0, 0.0, 1.0, 0.0, 0.0, 1.0, 0.0, 0.0, 1.0, 0.0, 0.0, 1.0, 0.0, 0.0, 0.0, -1.0, 0.0, 0.0, -1.0, 0.0, 0.0, -1.0, 0.0, 0.0, -1.0, 0.0, 0.0, 0.0, -1.0, 0.0, 0.0, -1.0, 0.0, 0.0, -1.0, 0.0, 0.0, -1.0, 0.0, 0.0, 1.0, 0.0, 0.0, 1.0, 0.0, 0.0, 1.0, 0.0, 0.0, 1.0, 0.0, 0.0, 1.0, 0.0, 0.0, 1.0, 0.0, 0.0, 1.0, 0.0, 0.0, 1.0, 0.0, -1.0, 0.0, 0.0, -1.0, 0.0, 0.0, -1.0, 0.0, 0.0, -1.0, 0.0, -1.0, 0.0, 0.0, -1.0, 0.0, 0.0, -1.0, 0.0, 0.0, -1.0, 0.0, 0.0, 0.0, 0.0, -1.0, 0.0, 0.0, -1.0, 0.0, 0.0, -1.0, 0.0, 0.0, -1.0, 1.0, 0.0, 0.0, 1.0, 0.0, 0.0, 1.0, 0.0, 0.0, 1.0, 0.0, 0.0, 0.0, 1.0, 0.0, 0.0, 1.0, 0.0, 0.0, 1.0, 0.0, 0.0, 1.0, 0.0, 0.0, 0.0, 1.0, 0.0, 0.0, 1.0, 0.0, 0.0, 1.0, 0.0, 0.0, 1.0, 0.0, -1.0, 0.0, 0.0, -1.0, 0.0, 0.0, -1.0, 0.0, 0.0, -1.0, 0.0, -1.0, 0.0, 0.0, -1.0, 0.0, 0.0, -1.0, 0.0, 0.0, -1.0, 0.0, 0.0, 0.0, 0.0, -1.0, 0.0, 0.0, -1.0, 0.0, 0.0, -1.0, 0.0, 0.0, -1.0, 1.0, 0.0, 0.0, 1.0, 0.0, 0.0, 1.0, 0.0, 0.0, 1.0, 0.0, 0.0, 0.0, 1.0, 0.0, 0.0, 1.0, 0.0, 0.0, 1.0, 0.0, 0.0, 1.0, 0.0, 0.0, 0.0, 1.0, 0.0, 0.0, 1.0, 0.0, 0.0, 1.0, 0.0, 0.0, 1.0, 0.0, -1.0, 0.0, 0.0, -1.0, 0.0, 0.0, -1.0, 0.0, 0.0, -1.0, 0.0, -1.0, 0.0, 0.0, -1.0, 0.0, 0.0, -1.0, 0.0, 0.0, -1.0, 0.0, 0.0, 0.0, 0.0, -1.0, 0.0, 0.0, -1.0, 0.0, 0.0, -1.0, 0.0, 0.0, -1.0, 1.0, 0.0, 0.0, 1.0, 0.0, 0.0, 1.0, 0.0, 0.0, 1.0, 0.0, 0.0, 0.0, 1.0, 0.0, 0.0, 1.0, 0.0, 0.0, 1.0, 0.0, 0.0, 1.0, 0.0, 1.0, 0.0, 0.0, 1.0, 0.0, 0.0, 1.0, 0.0, 0.0, 1.0, 0.0, 0.0, 3.576e-08, -1.0, -2.235e-08, 3.576e-08, -1.0, -2.235e-08, 3.576e-08, -1.0, -2.235e-08, 3.576e-08, -1.0, -2.235e-08, -3.482e-06, 0.0, 1.0, -3.482e-06, 0.0, 1.0, -3.482e-06, 0.0, 1.0, -3.482e-06, 0.0, 1.0, -1.0, 0.0, 0.0, -1.0, 0.0, 0.0, -1.0, 0.0, 0.0, -1.0, 0.0, 0.0, 3.278e-06, 0.0, -1.0, 3.278e-06, 0.0, -1.0, 3.278e-06, 0.0, -1.0, 3.278e-06, 0.0, -1.0, -3.576e-08, 1.0, 4.47e-08, -3.576e-08, 1.0, 4.47e-08, -3.576e-08, 1.0, 4.47e-08, -3.576e-08, 1.0, 4.47e-08, 0.0, 0.0, 1.0, 0.0, 0.0, 1.0, 0.0, 0.0, 1.0, 0.0, 0.0, 1.0, 0.0, -1.0, 0.0, 0.0, -1.0, 0.0, 0.0, -1.0, 0.0, 0.0, -1.0, 0.0, -1.0, 0.0, 0.0, -1.0, 0.0, 0.0, -1.0, 0.0, 0.0, -1.0, 0.0, 0.0, 0.0, 0.0, -1.0, 0.0, 0.0, -1.0, 0.0, 0.0, -1.0, 0.0, 0.0, -1.0, 1.0, 0.0, 0.0, 1.0, 0.0, 0.0, 1.0, 0.0, 0.0, 1.0, 0.0, 0.0, 0.0, 1.0, 0.0, 0.0, 1.0, 0.0, 0.0, 1.0, 0.0, 0.0, 1.0, 0.0, 1.0, 0.0, 0.0, 1.0, 0.0, 0.0, 1.0, 0.0, 0.0, 1.0, 0.0, 0.0, 3.576e-08, -1.0, -4.47e-08, 3.576e-08, -1.0, -4.47e-08, 3.576e-08, -1.0, -4.47e-08, 3.576e-08, -1.0, -4.47e-08, -1.872e-06, 0.0, 1.0, -1.872e-06, 0.0, 1.0, -1.872e-06, 0.0, 1.0, -1.872e-06, 0.0, 1.0, -1.0, 0.0, 0.0, -1.0, 0.0, 0.0, -1.0, 0.0, 0.0, -1.0, 0.0, 0.0, 3.278e-06, 0.0, -1.0, 3.278e-06, 0.0, -1.0, 3.278e-06, 0.0, -1.0, 3.278e-06, 0.0, -1.0, -3.576e-08, 1.0, 2.235e-08, -3.576e-08, 1.0, 2.235e-08, -3.576e-08, 1.0, 2.235e-08, -3.576e-08, 1.0, 2.235e-08, 0.0, -5.722e-06, 1.0, 0.0, -5.722e-06, 1.0, 0.0, -5.722e-06, 1.0, 0.0, -5.722e-06, 1.0, 0.0, 1.0, 4.395e-09, 0.0, 1.0, 4.395e-09, 0.0, 1.0, 4.395e-09, 0.0, 1.0, 4.395e-09, 0.0, 5.722e-06, -1.0, 0.0, 5.722e-06, -1.0, 0.0, 5.722e-06, -1.0, 0.0, 5.722e-06, -1.0, 0.0, -1.0, -4.395e-09, 0.0, -1.0, -4.395e-09, 0.0, -1.0, -4.395e-09, 0.0, -1.0, -4.395e-09, -1.0, -9.376e-08, -2.93e-09, -1.0, -9.376e-08, -2.93e-09, -1.0, -9.376e-08, -2.93e-09, -1.0, -9.376e-08, -2.93e-09, 1.0, 4.688e-08, 2.93e-09, 1.0, 4.688e-08, 2.93e-09, 1.0, 4.688e-08, 2.93e-09, 1.0, 4.688e-08, 2.93e-09, -1.0, 0.0, 0.0, -1.0, 0.0, 0.0, -1.0, 0.0, 0.0, -1.0, 0.0, 0.0, 0.0, 1.0, 0.0, 0.0, 1.0, 0.0, 0.0, 1.0, 0.0, 0.0, 1.0, 0.0, 1.0, 0.0, 0.0, 1.0, 0.0, 0.0, 1.0, 0.0, 0.0, 1.0, 0.0, 0.0, 0.0, -1.0, 0.0, 0.0, -1.0, 0.0, 0.0, -1.0, 0.0, 0.0, -1.0, 0.0, 0.0, 0.0, -1.0, 0.0, 0.0, -1.0, 0.0, 0.0, -1.0, 0.0, 0.0, -1.0, 0.0, 0.0, 1.0, 0.0, 0.0, 1.0, 0.0, 0.0, 1.0, 0.0, 0.0, 1.0, 0.0, 0.0, 1.0, 0.0, 0.0, 1.0, 0.0, 0.0, 1.0, 0.0, 0.0, 1.0, 0.0, -1.0, 0.0, 0.0, -1.0, 0.0, 0.0, -1.0, 0.0, 0.0, -1.0, 0.0, -1.0, 0.0, 0.0, -1.0, 0.0, 0.0, -1.0, 0.0, 0.0, -1.0, 0.0, 0.0, 0.0, 0.0, -1.0, 0.0, 0.0, -1.0, 0.0, 0.0, -1.0, 0.0, 0.0, -1.0, 1.0, 0.0, 0.0, 1.0, 0.0, 0.0, 1.0, 0.0, 0.0, 1.0, 0.0, 0.0, 0.0, 1.0, 0.0, 0.0, 1.0, 0.0, 0.0, 1.0, 0.0, 0.0, 1.0, 0.0, 0.0, 0.0, 1.0, 0.0, 0.0, 1.0, 0.0, 0.0, 1.0, 0.0, 0.0, 1.0, 0.0, -1.0, 0.0, 0.0, -1.0, 0.0, 0.0, -1.0, 0.0, 0.0, -1.0, 0.0, -1.0, 0.0, 0.0, -1.0, 0.0, 0.0, -1.0, 0.0, 0.0, -1.0, 0.0, 0.0, 0.0, 0.0, -1.0, 0.0, 0.0, -1.0, 0.0, 0.0, -1.0, 0.0, 0.0, -1.0, 1.0, 0.0, 0.0, 1.0, 0.0, 0.0, 1.0, 0.0, 0.0, 1.0, 0.0, 0.0, 0.0, 1.0, 0.0, 0.0, 1.0, 0.0, 0.0, 1.0, 0.0, 0.0, 1.0, 0.0, 0.0, 0.0, 1.0, 0.0, 0.0, 1.0, 0.0, 0.0, 1.0, 0.0, 0.0, 1.0, 0.0, -1.0, 0.0, 0.0, -1.0, 0.0, 0.0, -1.0, 0.0, 0.0, -1.0, 0.0, -1.0, 0.0, 0.0, -1.0, 0.0, 0.0, -1.0, 0.0, 0.0, -1.0, 0.0, 0.0, 0.0, 0.0, -1.0, 0.0, 0.0, -1.0, 0.0, 0.0, -1.0, 0.0, 0.0, -1.0, 1.0, 0.0, 0.0, 1.0, 0.0, 0.0, 1.0, 0.0, 0.0, 1.0, 0.0, 0.0, 0.0, 1.0, 0.0, 0.0, 1.0, 0.0, 0.0, 1.0, 0.0, 0.0, 1.0, 0.0, 1.0, 0.0, 0.0, 1.0, 0.0, 0.0, 1.0, 0.0, 0.0, 1.0, 0.0, 0.0, 3.576e-08, -1.0, -2.235e-08, 3.576e-08, -1.0, -2.235e-08, 3.576e-08, -1.0, -2.235e-08, 3.576e-08, -1.0, -2.235e-08, -3.482e-06, 0.0, 1.0, -3.482e-06, 0.0, 1.0, -3.482e-06, 0.0, 1.0, -3.482e-06, 0.0, 1.0, -1.0, 0.0, 0.0, -1.0, 0.0, 0.0, -1.0, 0.0, 0.0, -1.0, 0.0, 0.0, 3.278e-06, 0.0, -1.0, 3.278e-06, 0.0, -1.0, 3.278e-06, 0.0, -1.0, 3.278e-06, 0.0, -1.0, -3.576e-08, 1.0, 4.47e-08, -3.576e-08, 1.0, 4.47e-08, -3.576e-08, 1.0, 4.47e-08, -3.576e-08, 1.0, 4.47e-08, 0.0, 0.0, 1.0, 0.0, 0.0, 1.0, 0.0, 0.0, 1.0, 0.0, 0.0, 1.0, 0.0, -1.0, 0.0, 0.0, -1.0, 0.0, 0.0, -1.0, 0.0, 0.0, -1.0, 0.0, -1.0, 0.0, 0.0, -1.0, 0.0, 0.0, -1.0, 0.0, 0.0, -1.0, 0.0, 0.0, 0.0, 0.0, -1.0, 0.0, 0.0, -1.0, 0.0, 0.0, -1.0, 0.0, 0.0, -1.0, 1.0, 0.0, 0.0, 1.0, 0.0, 0.0, 1.0, 0.0, 0.0, 1.0, 0.0, 0.0, 0.0, 1.0, 0.0, 0.0, 1.0, 0.0, 0.0, 1.0, 0.0, 0.0, 1.0, 0.0, 1.0, 0.0, 0.0, 1.0, 0.0, 0.0, 1.0, 0.0, 0.0, 1.0, 0.0, 0.0, 3.576e-08, -1.0, -4.47e-08, 3.576e-08, -1.0, -4.47e-08, 3.576e-08, -1.0, -4.47e-08, 3.576e-08, -1.0, -4.47e-08, -1.872e-06, 0.0, 1.0, -1.872e-06, 0.0, 1.0, -1.872e-06, 0.0, 1.0, -1.872e-06, 0.0, 1.0, -1.0, 0.0, 0.0, -1.0, 0.0, 0.0, -1.0, 0.0, 0.0, -1.0, 0.0, 0.0, 3.278e-06, 0.0, -1.0, 3.278e-06, 0.0, -1.0, 3.278e-06, 0.0, -1.0, 3.278e-06, 0.0, -1.0, -3.576e-08, 1.0, 2.235e-08, -3.576e-08, 1.0, 2.235e-08, -3.576e-08, 1.0, 2.235e-08, -3.576e-08, 1.0, 2.235e-08, 0.0, -5.722e-06, 1.0, 0.0, -5.722e-06, 1.0, 0.0, -5.722e-06, 1.0, 0.0, -5.722e-06, 1.0, 0.0, 1.0, 4.395e-09, 0.0, 1.0, 4.395e-09, 0.0, 1.0, 4.395e-09, 0.0, 1.0, 4.395e-09, 0.0, 5.722e-06, -1.0, 0.0, 5.722e-06, -1.0, 0.0, 5.722e-06, -1.0, 0.0, 5.722e-06, -1.0, 0.0, -1.0, -4.395e-09, 0.0, -1.0, -4.395e-09, 0.0, -1.0, -4.395e-09, 0.0, -1.0, -4.395e-09, -1.0, -9.376e-08, -2.93e-09, -1.0, -9.376e-08, -2.93e-09, -1.0, -9.376e-08, -2.93e-09, -1.0, -9.376e-08, -2.93e-09, 1.0, 4.688e-08, 2.93e-09, 1.0, 4.688e-08, 2.93e-09, 1.0, 4.688e-08, 2.93e-09, 1.0, 4.688e-08, 2.93e-09, -1.0, 0.0, 0.0, -1.0, 0.0, 0.0, -1.0, 0.0, 0.0, -1.0, 0.0, 0.0, 0.0, 1.0, 0.0, 0.0, 1.0, 0.0, 0.0, 1.0, 0.0, 0.0, 1.0, 0.0, 1.0, 0.0, 0.0, 1.0, 0.0, 0.0, 1.0, 0.0, 0.0, 1.0, 0.0, 0.0, 0.0, -1.0, 0.0, 0.0, -1.0, 0.0, 0.0, -1.0, 0.0, 0.0, -1.0, 0.0, 0.0, 0.0, -1.0, 0.0, 0.0, -1.0, 0.0, 0.0, -1.0, 0.0, 0.0, -1.0, 0.0, 0.0, 1.0, 0.0, 0.0, 1.0, 0.0, 0.0, 1.0, 0.0, 0.0, 1.0, 0.0, 0.0, 1.0, 0.0, 0.0, 1.0, 0.0, 0.0, 1.0, 0.0, 0.0, 1.0, 0.0, -1.0, 0.0, 0.0, -1.0, 0.0, 0.0, -1.0, 0.0, 0.0, -1.0, 0.0, -1.0, 0.0, 0.0, -1.0, 0.0, 0.0, -1.0, 0.0, 0.0, -1.0, 0.0, 0.0, 0.0, 0.0, -1.0, 0.0, 0.0, -1.0, 0.0, 0.0, -1.0, 0.0, 0.0, -1.0, 1.0, 0.0, 0.0, 1.0, 0.0, 0.0, 1.0, 0.0, 0.0, 1.0, 0.0, 0.0, 0.0, 1.0, 0.0, 0.0, 1.0, 0.0, 0.0, 1.0, 0.0, 0.0, 1.0, 0.0, 0.0, 0.0, 1.0, 0.0, 0.0, 1.0, 0.0, 0.0, 1.0, 0.0, 0.0, 1.0, 0.0, -1.0, 0.0, 0.0, -1.0, 0.0, 0.0, -1.0, 0.0, 0.0, -1.0, 0.0, -1.0, 0.0, 0.0, -1.0, 0.0, 0.0, -1.0, 0.0, 0.0, -1.0, 0.0, 0.0, 0.0, 0.0, -1.0, 0.0, 0.0, -1.0, 0.0, 0.0, -1.0, 0.0, 0.0, -1.0, 1.0, 0.0, 0.0, 1.0, 0.0, 0.0, 1.0, 0.0, 0.0, 1.0, 0.0, 0.0, 0.0, 1.0, 0.0, 0.0, 1.0, 0.0, 0.0, 1.0, 0.0, 0.0, 1.0, 0.0, 0.0, 0.0, 1.0, 0.0, 0.0, 1.0, 0.0, 0.0, 1.0, 0.0, 0.0, 1.0, 0.0, -1.0, 0.0, 0.0, -1.0, 0.0, 0.0, -1.0, 0.0, 0.0, -1.0, 0.0, -1.0, 0.0, 0.0, -1.0, 0.0, 0.0, -1.0, 0.0, 0.0, -1.0, 0.0, 0.0, 0.0, 0.0, -1.0, 0.0, 0.0, -1.0, 0.0, 0.0, -1.0, 0.0, 0.0, -1.0, 1.0, 0.0, 0.0, 1.0, 0.0, 0.0, 1.0, 0.0, 0.0, 1.0, 0.0, 0.0, 0.0, 1.0, 0.0, 0.0, 1.0, 0.0, 0.0, 1.0, 0.0, 0.0, 1.0, 0.0, 1.0, 0.0, 0.0, 1.0, 0.0, 0.0, 1.0, 0.0, 0.0, 1.0, 0.0, 0.0, 3.576e-08, -1.0, -2.235e-08, 3.576e-08, -1.0, -2.235e-08, 3.576e-08, -1.0, -2.235e-08, 3.576e-08, -1.0, -2.235e-08, -3.482e-06, 0.0, 1.0, -3.482e-06, 0.0, 1.0, -3.482e-06, 0.0, 1.0, -3.482e-06, 0.0, 1.0, -1.0, 0.0, 0.0, -1.0, 0.0, 0.0, -1.0, 0.0, 0.0, -1.0, 0.0, 0.0, 3.278e-06, 0.0, -1.0, 3.278e-06, 0.0, -1.0, 3.278e-06, 0.0, -1.0, 3.278e-06, 0.0, -1.0, -3.576e-08, 1.0, 4.47e-08, -3.576e-08, 1.0, 4.47e-08, -3.576e-08, 1.0, 4.47e-08, -3.576e-08, 1.0, 4.47e-08, 0.0, 0.0, 1.0, 0.0, 0.0, 1.0, 0.0, 0.0, 1.0, 0.0, 0.0, 1.0, 0.0, -1.0, 0.0, 0.0, -1.0, 0.0, 0.0, -1.0, 0.0, 0.0, -1.0, 0.0, -1.0, 0.0, 0.0, -1.0, 0.0, 0.0, -1.0, 0.0, 0.0, -1.0, 0.0, 0.0, 0.0, 0.0, -1.0, 0.0, 0.0, -1.0, 0.0, 0.0, -1.0, 0.0, 0.0, -1.0, 1.0, 0.0, 0.0, 1.0, 0.0, 0.0, 1.0, 0.0, 0.0, 1.0, 0.0, 0.0, 0.0, 1.0, 0.0, 0.0, 1.0, 0.0, 0.0, 1.0, 0.0, 0.0, 1.0, 0.0, 1.0, 0.0, 0.0, 1.0, 0.0, 0.0, 1.0, 0.0, 0.0, 1.0, 0.0, 0.0, 3.576e-08, -1.0, -4.47e-08, 3.576e-08, -1.0, -4.47e-08, 3.576e-08, -1.0, -4.47e-08, 3.576e-08, -1.0, -4.47e-08, -1.872e-06, 0.0, 1.0, -1.872e-06, 0.0, 1.0, -1.872e-06, 0.0, 1.0, -1.872e-06, 0.0, 1.0, -1.0, 0.0, 0.0, -1.0, 0.0, 0.0, -1.0, 0.0, 0.0, -1.0, 0.0, 0.0, 3.278e-06, 0.0, -1.0, 3.278e-06, 0.0, -1.0, 3.278e-06, 0.0, -1.0, 3.278e-06, 0.0, -1.0, -3.576e-08, 1.0, 2.235e-08, -3.576e-08, 1.0, 2.235e-08, -3.576e-08, 1.0, 2.235e-08, -3.576e-08, 1.0, 2.235e-08, 0.0, -5.722e-06, 1.0, 0.0, -5.722e-06, 1.0, 0.0, -5.722e-06, 1.0, 0.0, -5.722e-06, 1.0, 0.0, 1.0, 4.395e-09, 0.0, 1.0, 4.395e-09, 0.0, 1.0, 4.395e-09, 0.0, 1.0, 4.395e-09, 0.0, 5.722e-06, -1.0, 0.0, 5.722e-06, -1.0, 0.0, 5.722e-06, -1.0, 0.0, 5.722e-06, -1.0, 0.0, -1.0, -4.395e-09, 0.0, -1.0, -4.395e-09, 0.0, -1.0, -4.395e-09, 0.0, -1.0, -4.395e-09, -1.0, -9.376e-08, -2.93e-09, -1.0, -9.376e-08, -2.93e-09, -1.0, -9.376e-08, -2.93e-09, -1.0, -9.376e-08, -2.93e-09, 1.0, 4.688e-08, 2.93e-09, 1.0, 4.688e-08, 2.93e-09, 1.0, 4.688e-08, 2.93e-09, 1.0, 4.688e-08, 2.93e-09])] * 3)])

# ---- objects
ob_x = bpy.data.objects.new('хитбокс', me_cube_001)
ob_desk_lod0 = bpy.data.objects.new('Desk_LOD0', me_002)

# ---- transforms, parenting, visibility, modifiers, constraints
ob_x.location = (0.0, 0.0, 0.0)
ob_x.rotation_euler = (-1.629e-07, 0.0, 0.0)
ob_x.color = (0.8, 0.8, 0.8, 1.0)
ob_desk_lod0.location = (0.0, 0.0, 0.0)
ob_desk_lod0.rotation_euler = (-2.821e-07, 0.0, 0.0)
ob_desk_lod0.scale = (1.2, 1.8, 0.05)
ob_desk_lod0.color = (0.8, 0.8, 0.8, 1.0)

# ---- collection membership
scene.collection.objects.link(ob_x)
col_collection.objects.link(ob_desk_lod0)

# ---- scene / render settings (as saved in the file)
scene.frame_start = 1; scene.frame_end = 250; scene.frame_set(1)
scene.render.engine = 'BLENDER_EEVEE_NEXT'
scene.cycles.sampling_pattern = 'TABULATED_SOBOL'
scene.cycles.use_light_tree = False
scene.cycles.bake_type = 'DIFFUSE'
scene.view_settings.view_transform = 'Filmic'
bpy.context.view_layer.update()

# ---- added for rendering (the .blend has no active camera and no usable light): camera, sun
cam_auto = bpy.data.cameras.new('AutoCamera')
cam_auto.lens = 50.0
cam_auto.sensor_width = 36.0
cam_auto.clip_end = 1000.0
ob_auto_camera = bpy.data.objects.new('AutoCamera', cam_auto)
scene.collection.objects.link(ob_auto_camera)
ob_auto_camera.location = (4.54643, -5.44896, 2.5698)
ob_auto_camera.rotation_euler = (1.09748, -7.21219e-08, 0.694738)
scene.camera = ob_auto_camera
light_auto_sun = bpy.data.lights.new('AutoSun', 'SUN')
light_auto_sun.energy = 3.0
light_auto_sun.angle = 0.0523599
ob_auto_sun = bpy.data.objects.new('AutoSun', light_auto_sun)
scene.collection.objects.link(ob_auto_sun)
ob_auto_sun.rotation_euler = (0.872665, 0.174533, 0.523599)
bpy.context.view_layer.update()

